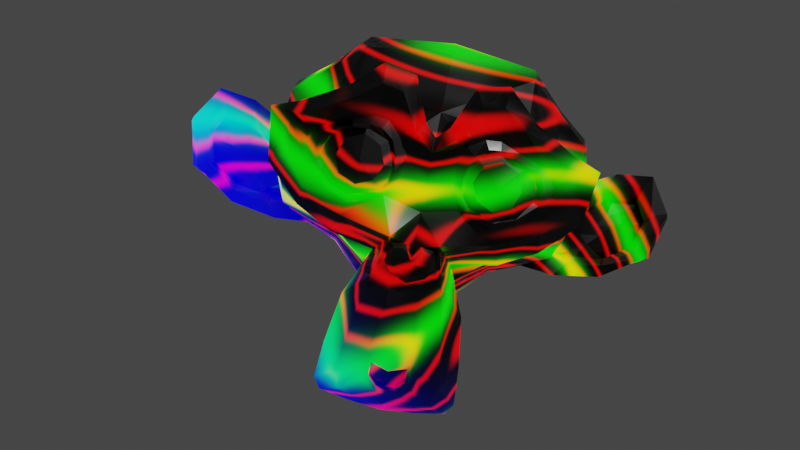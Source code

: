 # Source: shading_nodes.blend  (saved by Blender 2.80.75; exported with 4.5.12 LTS)
import bpy
from mathutils import Matrix  # noqa: F401  (used for matrix-valued properties, if any)

bpy.ops.wm.read_factory_settings(use_empty=True)
scene = bpy.context.scene
scene.name = 'Scene'

# ---- collections
col_collection = bpy.data.collections.new('Collection'); scene.collection.children.link(col_collection)

# ---- materials (node trees are filled in below, after node groups)
mat_material = bpy.data.materials.new('Material')
mat_material.alpha_threshold = 0.0
mat_material.use_transparent_shadow = False
mat_material.line_color = (0.0, 0.0, 0.0, 1.0)

# ---- node groups
ng_nodegroup_001 = bpy.data.node_groups.new('NodeGroup.001', 'ShaderNodeTree')
_s = ng_nodegroup_001.interface.new_socket(name='Color', in_out='OUTPUT', socket_type='NodeSocketColor')
_s.default_value = (0.0, 0.0, 0.0, 0.0)
_s = ng_nodegroup_001.interface.new_socket(name='IOR', in_out='INPUT', socket_type='NodeSocketFloat')
_s.default_value = 1.5
_s.min_value = 0.0
_s.max_value = 1000.0
_N = ng_nodegroup_001.nodes; _L = ng_nodegroup_001.links
n0 = _N.new('NodeGroupOutput'); n0.name = 'Group Output'; n0.location = (125, 294)
n1 = _N.new('NodeGroupInput'); n1.name = 'Group Input'; n1.location = (-678, 268)
n2 = _N.new('ShaderNodeFresnel'); n2.name = 'Fresnel'; n2.location = (-482, 273)
n3 = _N.new('ShaderNodeMath'); n3.name = 'Math'; n3.location = (-270, 299)
n3.operation = 'MULTIPLY'
n3.inputs[1].default_value = 173.6
n4 = _N.new('ShaderNodeTexVoronoi'); n4.name = 'Voronoi Texture'; n4.location = (-75, 314)
n4.distance = 'CHEBYCHEV'
_L.new(n2.outputs[0], n3.inputs[0])
_L.new(n3.outputs[0], n4.inputs[2])
_L.new(n1.outputs[0], n2.inputs[0])
_L.new(n4.outputs[0], n0.inputs[0])
n0.is_active_output = True

# ---- material node trees
mat_material.use_nodes = True; mat_material.node_tree.nodes.clear()
_N = mat_material.node_tree.nodes; _L = mat_material.node_tree.links
n0 = _N.new('NodeFrame'); n0.name = 'Frame'; n0.location = (-293, 75)
n0.width = 794
n1 = _N.new('ShaderNodeOutputMaterial'); n1.name = 'Material Output'; n1.location = (1029, 300)
n2 = _N.new('ShaderNodeBsdfPrincipled'); n2.name = 'Principled BSDF'; n2.location = (739, 300)
n2.distribution = 'GGX'
n2.subsurface_method = 'BURLEY'
n2.inputs[0].default_value = (0.0, 0.0, 0.0, 1.0)
n2.inputs[3].default_value = 1.45
n2.inputs[28].default_value = 1.0
n3 = _N.new('ShaderNodeGroup'); n3.name = 'Group'; n3.location = (560, 80)
n3.node_tree = ng_nodegroup_001
n3.inputs[0].default_value = 1.37
n4 = _N.new('ShaderNodeGamma'); n4.name = 'Gamma'; n4.location = (560, -140)
n4.inputs[1].default_value = 10.0
n5 = _N.new('ShaderNodeTexCoord'); n5.name = 'Texture Coordinate'; n5.location = (30, -30)
n6 = _N.new('ShaderNodeMapping'); n6.name = 'Mapping'; n6.location = (242, -151)
n6.vector_type = 'VECTOR'
n7 = _N.new('ShaderNodeTexMagic'); n7.name = 'Magic Texture'; n7.location = (624, -237)
n7.inputs[1].default_value = 0.2
n7.inputs[2].default_value = 5.5
n8 = _N.new('ShaderNodeScript'); n8.name = 'Script'; n8.location = (380, 280)
n5.parent = n0
n6.parent = n0
n7.parent = n0
_L.new(n2.outputs[0], n1.inputs[0])
_L.new(n5.outputs[4], n6.inputs[0])
_L.new(n6.outputs[0], n7.inputs[0])
_L.new(n3.outputs[0], n2.inputs[2])
_L.new(n4.outputs[0], n2.inputs[27])
_L.new(n7.outputs[0], n4.inputs[0])
n1.is_active_output = True

# ---- world
world_world = bpy.data.worlds.new('World'); scene.world = world_world
world_world.use_nodes = True; world_world.node_tree.nodes.clear()
_N = world_world.node_tree.nodes; _L = world_world.node_tree.links
n0 = _N.new('ShaderNodeOutputWorld'); n0.name = 'World Output'; n0.location = (300, 300)
n1 = _N.new('ShaderNodeBackground'); n1.name = 'Background'; n1.location = (10, 300)
n1.inputs[0].default_value = (0.05088, 0.05088, 0.05088, 1.0)
_L.new(n1.outputs[0], n0.inputs[0])
n0.is_active_output = True
world_world.color = (0.05088, 0.05088, 0.05088)
world_world.use_sun_shadow = False
world_world.sun_shadow_jitter_overblur = 0.0

# ---- cameras
cam_camera = bpy.data.cameras.new('Camera')
cam_camera.clip_end = 100.0
cam_camera.lens = 95.0
cam_camera.ortho_scale = 7.314

# ---- lights
light_light = bpy.data.lights.new('Light', 'POINT')
light_light.transmission_factor = 0.0
light_light.energy = 1000.0
light_light.shadow_soft_size = 0.1
light_light.shadow_maximum_resolution = 0.006
light_light.use_absolute_resolution = True

# ---- meshes
me_suzanne = bpy.data.meshes.new('Suzanne')
me_suzanne.from_pydata([(0.4375, -0.7656, 0.1641), (-0.4375, -0.7656, 0.1641), (0.5, -0.6875, 0.09375), (-0.5, -0.6875, 0.09375), (0.5469, -0.5781, 0.05469), (-0.5469, -0.5781, 0.05469), (0.3516, -0.6172, -0.02344), (-0.3516, -0.6172, -0.02344), (0.3516, -0.7188, 0.03125), (-0.3516, -0.7188, 0.03125), (0.3516, -0.7812, 0.1328), (-0.3516, -0.7812, 0.1328), (0.2734, -0.7969, 0.1641), (-0.2734, -0.7969, 0.1641), (0.2031, -0.7422, 0.09375), (-0.2031, -0.7422, 0.09375), (0.1562, -0.6484, 0.05469), (-0.1562, -0.6484, 0.05469), (0.07812, -0.6562, 0.2422), (-0.07812, -0.6562, 0.2422), (0.1406, -0.7422, 0.2422), (-0.1406, -0.7422, 0.2422), (0.2422, -0.7969, 0.2422), (-0.2422, -0.7969, 0.2422), (0.2734, -0.7969, 0.3281), (-0.2734, -0.7969, 0.3281), (0.2031, -0.7422, 0.3906), (-0.2031, -0.7422, 0.3906), (0.1562, -0.6484, 0.4375), (-0.1562, -0.6484, 0.4375), (0.3516, -0.6172, 0.5156), (-0.3516, -0.6172, 0.5156), (0.3516, -0.7188, 0.4531), (-0.3516, -0.7188, 0.4531), (0.3516, -0.7812, 0.3594), (-0.3516, -0.7812, 0.3594), (0.4375, -0.7656, 0.3281), (-0.4375, -0.7656, 0.3281), (0.5, -0.6875, 0.3906), (-0.5, -0.6875, 0.3906), (0.5469, -0.5781, 0.4375), (-0.5469, -0.5781, 0.4375), (0.625, -0.5625, 0.2422), (-0.625, -0.5625, 0.2422), (0.5625, -0.6719, 0.2422), (-0.5625, -0.6719, 0.2422), (0.4688, -0.7578, 0.2422), (-0.4688, -0.7578, 0.2422), (0.4766, -0.7734, 0.2422), (-0.4766, -0.7734, 0.2422), (0.4453, -0.7812, 0.3359), (-0.4453, -0.7812, 0.3359), (0.3516, -0.8047, 0.375), (-0.3516, -0.8047, 0.375), (0.2656, -0.8203, 0.3359), (-0.2656, -0.8203, 0.3359), (0.2266, -0.8203, 0.2422), (-0.2266, -0.8203, 0.2422), (0.2656, -0.8203, 0.1562), (-0.2656, -0.8203, 0.1562), (0.3516, -0.8281, 0.2422), (-0.3516, -0.8281, 0.2422), (0.3516, -0.8047, 0.1172), (-0.3516, -0.8047, 0.1172), (0.4453, -0.7812, 0.1562), (-0.4453, -0.7812, 0.1562), (0.0, -0.7422, 0.4297), (0.0, -0.8203, 0.3516), (0.0, -0.7344, -0.6797), (0.0, -0.7812, -0.3203), (0.0, -0.7969, -0.1875), (0.0, -0.7188, -0.7734), (0.0, -0.6016, 0.4062), (0.0, -0.5703, 0.5703), (0.0, 0.5469, 0.8984), (0.0, 0.8516, 0.5625), (0.0, 0.8281, 0.07031), (0.0, 0.3516, -0.3828), (0.2031, -0.5625, -0.1875), (-0.2031, -0.5625, -0.1875), (0.3125, -0.5703, -0.4375), (-0.3125, -0.5703, -0.4375), (0.3516, -0.5703, -0.6953), (-0.3516, -0.5703, -0.6953), (0.3672, -0.5312, -0.8906), (-0.3672, -0.5312, -0.8906), (0.3281, -0.5234, -0.9453), (-0.3281, -0.5234, -0.9453), (0.1797, -0.5547, -0.9688), (-0.1797, -0.5547, -0.9688), (0.0, -0.5781, -0.9844), (0.4375, -0.5312, -0.1406), (-0.4375, -0.5312, -0.1406), (0.6328, -0.5391, -0.03906), (-0.6328, -0.5391, -0.03906), (0.8281, -0.4453, 0.1484), (-0.8281, -0.4453, 0.1484), (0.8594, -0.5938, 0.4297), (-0.8594, -0.5938, 0.4297), (0.7109, -0.625, 0.4844), (-0.7109, -0.625, 0.4844), (0.4922, -0.6875, 0.6016), (-0.4922, -0.6875, 0.6016), (0.3203, -0.7344, 0.7578), (-0.3203, -0.7344, 0.7578), (0.1562, -0.7578, 0.7188), (-0.1562, -0.7578, 0.7188), (0.0625, -0.75, 0.4922), (-0.0625, -0.75, 0.4922), (0.1641, -0.7734, 0.4141), (-0.1641, -0.7734, 0.4141), (0.125, -0.7656, 0.3047), (-0.125, -0.7656, 0.3047), (0.2031, -0.7422, 0.09375), (-0.2031, -0.7422, 0.09375), (0.375, -0.7031, 0.01562), (-0.375, -0.7031, 0.01562), (0.4922, -0.6719, 0.0625), (-0.4922, -0.6719, 0.0625), (0.625, -0.6484, 0.1875), (-0.625, -0.6484, 0.1875), (0.6406, -0.6484, 0.2969), (-0.6406, -0.6484, 0.2969), (0.6016, -0.6641, 0.375), (-0.6016, -0.6641, 0.375), (0.4297, -0.7188, 0.4375), (-0.4297, -0.7188, 0.4375), (0.25, -0.7578, 0.4688), (-0.25, -0.7578, 0.4688), (0.0, -0.7344, -0.7656), (0.1094, -0.7344, -0.7188), (-0.1094, -0.7344, -0.7188), (0.1172, -0.7109, -0.8359), (-0.1172, -0.7109, -0.8359), (0.0625, -0.6953, -0.8828), (-0.0625, -0.6953, -0.8828), (0.0, -0.6875, -0.8906), (0.0, -0.75, -0.1953), (0.0, -0.7422, -0.1406), (0.1016, -0.7422, -0.1484), (-0.1016, -0.7422, -0.1484), (0.125, -0.75, -0.2266), (-0.125, -0.75, -0.2266), (0.08594, -0.7422, -0.2891), (-0.08594, -0.7422, -0.2891), (0.3984, -0.6719, -0.04688), (-0.3984, -0.6719, -0.04688), (0.6172, -0.625, 0.05469), (-0.6172, -0.625, 0.05469), (0.7266, -0.6016, 0.2031), (-0.7266, -0.6016, 0.2031), (0.7422, -0.6562, 0.375), (-0.7422, -0.6562, 0.375), (0.6875, -0.7266, 0.4141), (-0.6875, -0.7266, 0.4141), (0.4375, -0.7969, 0.5469), (-0.4375, -0.7969, 0.5469), (0.3125, -0.8359, 0.6406), (-0.3125, -0.8359, 0.6406), (0.2031, -0.8516, 0.6172), (-0.2031, -0.8516, 0.6172), (0.1016, -0.8438, 0.4297), (-0.1016, -0.8438, 0.4297), (0.125, -0.8125, -0.1016), (-0.125, -0.8125, -0.1016), (0.2109, -0.7109, -0.4453), (-0.2109, -0.7109, -0.4453), (0.25, -0.6875, -0.7031), (-0.25, -0.6875, -0.7031), (0.2656, -0.6641, -0.8203), (-0.2656, -0.6641, -0.8203), (0.2344, -0.6328, -0.9141), (-0.2344, -0.6328, -0.9141), (0.1641, -0.6328, -0.9297), (-0.1641, -0.6328, -0.9297), (0.0, -0.6406, -0.9453), (0.0, -0.7266, 0.04688), (0.0, -0.7656, 0.2109), (0.3281, -0.7422, 0.4766), (-0.3281, -0.7422, 0.4766), (0.1641, -0.75, 0.1406), (-0.1641, -0.75, 0.1406), (0.1328, -0.7578, 0.2109), (-0.1328, -0.7578, 0.2109), (0.1172, -0.7344, -0.6875), (-0.1172, -0.7344, -0.6875), (0.07812, -0.75, -0.4453), (-0.07812, -0.75, -0.4453), (0.0, -0.75, -0.4453), (0.0, -0.7422, -0.3281), (0.09375, -0.7812, -0.2734), (-0.09375, -0.7812, -0.2734), (0.1328, -0.7969, -0.2266), (-0.1328, -0.7969, -0.2266), (0.1094, -0.7812, -0.1328), (-0.1094, -0.7812, -0.1328), (0.03906, -0.7812, -0.125), (-0.03906, -0.7812, -0.125), (0.0, -0.8281, -0.2031), (0.04688, -0.8125, -0.1484), (-0.04688, -0.8125, -0.1484), (0.09375, -0.8125, -0.1562), (-0.09375, -0.8125, -0.1562), (0.1094, -0.8281, -0.2266), (-0.1094, -0.8281, -0.2266), (0.07812, -0.8047, -0.25), (-0.07812, -0.8047, -0.25), (0.0, -0.8047, -0.2891), (0.2578, -0.5547, -0.3125), (-0.2578, -0.5547, -0.3125), (0.1641, -0.7109, -0.2422), (-0.1641, -0.7109, -0.2422), (0.1797, -0.7109, -0.3125), (-0.1797, -0.7109, -0.3125), (0.2344, -0.5547, -0.25), (-0.2344, -0.5547, -0.25), (0.0, -0.6875, -0.875), (0.04688, -0.6875, -0.8672), (-0.04688, -0.6875, -0.8672), (0.09375, -0.7109, -0.8203), (-0.09375, -0.7109, -0.8203), (0.09375, -0.7266, -0.7422), (-0.09375, -0.7266, -0.7422), (0.0, -0.6562, -0.7812), (0.09375, -0.6641, -0.75), (-0.09375, -0.6641, -0.75), (0.09375, -0.6406, -0.8125), (-0.09375, -0.6406, -0.8125), (0.04688, -0.6328, -0.8516), (-0.04688, -0.6328, -0.8516), (0.0, -0.6328, -0.8594), (0.1719, -0.7812, 0.2188), (-0.1719, -0.7812, 0.2188), (0.1875, -0.7734, 0.1562), (-0.1875, -0.7734, 0.1562), (0.3359, -0.7578, 0.4297), (-0.3359, -0.7578, 0.4297), (0.2734, -0.7734, 0.4219), (-0.2734, -0.7734, 0.4219), (0.4219, -0.7734, 0.3984), (-0.4219, -0.7734, 0.3984), (0.5625, -0.6953, 0.3516), (-0.5625, -0.6953, 0.3516), (0.5859, -0.6875, 0.2891), (-0.5859, -0.6875, 0.2891), (0.5781, -0.6797, 0.1953), (-0.5781, -0.6797, 0.1953), (0.4766, -0.7188, 0.1016), (-0.4766, -0.7188, 0.1016), (0.375, -0.7422, 0.0625), (-0.375, -0.7422, 0.0625), (0.2266, -0.7812, 0.1094), (-0.2266, -0.7812, 0.1094), (0.1797, -0.7812, 0.2969), (-0.1797, -0.7812, 0.2969), (0.2109, -0.7812, 0.375), (-0.2109, -0.7812, 0.375), (0.2344, -0.7578, 0.3594), (-0.2344, -0.7578, 0.3594), (0.1953, -0.7578, 0.2969), (-0.1953, -0.7578, 0.2969), (0.2422, -0.7578, 0.125), (-0.2422, -0.7578, 0.125), (0.375, -0.7266, 0.08594), (-0.375, -0.7266, 0.08594), (0.4609, -0.7031, 0.1172), (-0.4609, -0.7031, 0.1172), (0.5469, -0.6719, 0.2109), (-0.5469, -0.6719, 0.2109), (0.5547, -0.6719, 0.2812), (-0.5547, -0.6719, 0.2812), (0.5312, -0.6797, 0.3359), (-0.5312, -0.6797, 0.3359), (0.4141, -0.75, 0.3906), (-0.4141, -0.75, 0.3906), (0.2812, -0.7656, 0.3984), (-0.2812, -0.7656, 0.3984), (0.3359, -0.75, 0.4062), (-0.3359, -0.75, 0.4062), (0.2031, -0.75, 0.1719), (-0.2031, -0.75, 0.1719), (0.1953, -0.75, 0.2266), (-0.1953, -0.75, 0.2266), (0.1094, -0.6094, 0.4609), (-0.1094, -0.6094, 0.4609), (0.1953, -0.6172, 0.6641), (-0.1953, -0.6172, 0.6641), (0.3359, -0.5938, 0.6875), (-0.3359, -0.5938, 0.6875), (0.4844, -0.5547, 0.5547), (-0.4844, -0.5547, 0.5547), (0.6797, -0.4922, 0.4531), (-0.6797, -0.4922, 0.4531), (0.7969, -0.4609, 0.4062), (-0.7969, -0.4609, 0.4062), (0.7734, -0.375, 0.1641), (-0.7734, -0.375, 0.1641), (0.6016, -0.4141, 0.0), (-0.6016, -0.4141, 0.0), (0.4375, -0.4688, -0.09375), (-0.4375, -0.4688, -0.09375), (0.0, -0.2891, 0.8984), (0.0, 0.07812, 0.9844), (0.0, 0.6719, -0.1953), (0.0, -0.1875, -0.4609), (0.0, -0.4609, -0.9766), (0.0, -0.3438, -0.8047), (0.0, -0.3203, -0.5703), (0.0, -0.2812, -0.4844), (0.8516, -0.05469, 0.2344), (-0.8516, -0.05469, 0.2344), (0.8594, 0.04688, 0.3203), (-0.8594, 0.04688, 0.3203), (0.7734, 0.4375, 0.2656), (-0.7734, 0.4375, 0.2656), (0.4609, 0.7031, 0.4375), (-0.4609, 0.7031, 0.4375), (0.7344, -0.07031, -0.04688), (-0.7344, -0.07031, -0.04688), (0.5938, 0.1641, -0.125), (-0.5938, 0.1641, -0.125), (0.6406, 0.4297, -0.007812), (-0.6406, 0.4297, -0.007812), (0.3359, 0.6641, 0.05469), (-0.3359, 0.6641, 0.05469), (0.2344, -0.4062, -0.3516), (-0.2344, -0.4062, -0.3516), (0.1797, -0.2578, -0.4141), (-0.1797, -0.2578, -0.4141), (0.2891, -0.3828, -0.7109), (-0.2891, -0.3828, -0.7109), (0.25, -0.3906, -0.5), (-0.25, -0.3906, -0.5), (0.3281, -0.3984, -0.9141), (-0.3281, -0.3984, -0.9141), (0.1406, -0.3672, -0.7578), (-0.1406, -0.3672, -0.7578), (0.125, -0.3594, -0.5391), (-0.125, -0.3594, -0.5391), (0.1641, -0.4375, -0.9453), (-0.1641, -0.4375, -0.9453), (0.2188, -0.4297, -0.2812), (-0.2188, -0.4297, -0.2812), (0.2109, -0.4688, -0.2266), (-0.2109, -0.4688, -0.2266), (0.2031, -0.5, -0.1719), (-0.2031, -0.5, -0.1719), (0.2109, -0.1641, -0.3906), (-0.2109, -0.1641, -0.3906), (0.2969, 0.2656, -0.3125), (-0.2969, 0.2656, -0.3125), (0.3438, 0.5391, -0.1484), (-0.3438, 0.5391, -0.1484), (0.4531, 0.3828, 0.8672), (-0.4531, 0.3828, 0.8672), (0.4531, 0.07031, 0.9297), (-0.4531, 0.07031, 0.9297), (0.4531, -0.2344, 0.8516), (-0.4531, -0.2344, 0.8516), (0.4609, -0.4297, 0.5234), (-0.4609, -0.4297, 0.5234), (0.7266, -0.3359, 0.4062), (-0.7266, -0.3359, 0.4062), (0.6328, -0.2812, 0.4531), (-0.6328, -0.2812, 0.4531), (0.6406, -0.05469, 0.7031), (-0.6406, -0.05469, 0.7031), (0.7969, -0.125, 0.5625), (-0.7969, -0.125, 0.5625), (0.7969, 0.1172, 0.6172), (-0.7969, 0.1172, 0.6172), (0.6406, 0.1953, 0.75), (-0.6406, 0.1953, 0.75), (0.6406, 0.4453, 0.6797), (-0.6406, 0.4453, 0.6797), (0.7969, 0.3594, 0.5391), (-0.7969, 0.3594, 0.5391), (0.6172, 0.5859, 0.3281), (-0.6172, 0.5859, 0.3281), (0.4844, 0.5469, 0.02344), (-0.4844, 0.5469, 0.02344), (0.8203, 0.2031, 0.3281), (-0.8203, 0.2031, 0.3281), (0.4062, -0.1484, -0.1719), (-0.4062, -0.1484, -0.1719), (0.4297, 0.2109, -0.1953), (-0.4297, 0.2109, -0.1953), (0.8906, 0.2344, 0.4062), (-0.8906, 0.2344, 0.4062), (0.7734, 0.125, -0.1406), (-0.7734, 0.125, -0.1406), (1.039, 0.3281, -0.1016), (-1.039, 0.3281, -0.1016), (1.281, 0.4297, 0.05469), (-1.281, 0.4297, 0.05469), (1.352, 0.4219, 0.3203), (-1.352, 0.4219, 0.3203), (1.234, 0.4219, 0.5078), (-1.234, 0.4219, 0.5078), (1.023, 0.3125, 0.4766), (-1.023, 0.3125, 0.4766), (1.016, 0.2891, 0.4141), (-1.016, 0.2891, 0.4141), (1.188, 0.3906, 0.4375), (-1.188, 0.3906, 0.4375), (1.266, 0.4062, 0.2891), (-1.266, 0.4062, 0.2891), (1.211, 0.4062, 0.07812), (-1.211, 0.4062, 0.07812), (1.031, 0.3047, -0.03906), (-1.031, 0.3047, -0.03906), (0.8281, 0.1328, -0.07031), (-0.8281, 0.1328, -0.07031), (0.9219, 0.2188, 0.3594), (-0.9219, 0.2188, 0.3594), (0.9453, 0.2891, 0.3047), (-0.9453, 0.2891, 0.3047), (0.8828, 0.2109, -0.02344), (-0.8828, 0.2109, -0.02344), (1.039, 0.3672, 0.0), (-1.039, 0.3672, 0.0), (1.188, 0.4453, 0.09375), (-1.188, 0.4453, 0.09375), (1.234, 0.4453, 0.25), (-1.234, 0.4453, 0.25), (1.172, 0.4375, 0.3594), (-1.172, 0.4375, 0.3594), (1.023, 0.3594, 0.3438), (-1.023, 0.3594, 0.3438), (0.8438, 0.2109, 0.2891), (-0.8438, 0.2109, 0.2891), (0.8359, 0.2734, 0.1719), (-0.8359, 0.2734, 0.1719), (0.7578, 0.2734, 0.09375), (-0.7578, 0.2734, 0.09375), (0.8203, 0.2734, 0.08594), (-0.8203, 0.2734, 0.08594), (0.8438, 0.2734, 0.01562), (-0.8438, 0.2734, 0.01562), (0.8125, 0.2734, -0.01562), (-0.8125, 0.2734, -0.01562), (0.7266, 0.07031, 0.0), (-0.7266, 0.07031, 0.0), (0.7188, 0.1719, -0.02344), (-0.7188, 0.1719, -0.02344), (0.7188, 0.1875, 0.03906), (-0.7188, 0.1875, 0.03906), (0.7969, 0.2109, 0.2031), (-0.7969, 0.2109, 0.2031), (0.8906, 0.2656, 0.2422), (-0.8906, 0.2656, 0.2422), (0.8906, 0.3203, 0.2344), (-0.8906, 0.3203, 0.2344), (0.8125, 0.3203, -0.01562), (-0.8125, 0.3203, -0.01562), (0.8516, 0.3203, 0.01562), (-0.8516, 0.3203, 0.01562), (0.8281, 0.3203, 0.07812), (-0.8281, 0.3203, 0.07812), (0.7656, 0.3203, 0.09375), (-0.7656, 0.3203, 0.09375), (0.8438, 0.3203, 0.1719), (-0.8438, 0.3203, 0.1719), (1.039, 0.4141, 0.3281), (-1.039, 0.4141, 0.3281), (1.188, 0.4844, 0.3438), (-1.188, 0.4844, 0.3438), (1.258, 0.4922, 0.2422), (-1.258, 0.4922, 0.2422), (1.211, 0.4844, 0.08594), (-1.211, 0.4844, 0.08594), (1.047, 0.4219, 0.0), (-1.047, 0.4219, 0.0), (0.8828, 0.2656, -0.01562), (-0.8828, 0.2656, -0.01562), (0.9531, 0.3438, 0.2891), (-0.9531, 0.3438, 0.2891), (0.8906, 0.3281, 0.1094), (-0.8906, 0.3281, 0.1094), (0.9375, 0.3359, 0.0625), (-0.9375, 0.3359, 0.0625), (1.0, 0.3672, 0.125), (-1.0, 0.3672, 0.125), (0.9609, 0.3516, 0.1719), (-0.9609, 0.3516, 0.1719), (1.016, 0.375, 0.2344), (-1.016, 0.375, 0.2344), (1.055, 0.3828, 0.1875), (-1.055, 0.3828, 0.1875), (1.109, 0.3906, 0.2109), (-1.109, 0.3906, 0.2109), (1.086, 0.3906, 0.2734), (-1.086, 0.3906, 0.2734), (1.023, 0.4844, 0.4375), (-1.023, 0.4844, 0.4375), (1.25, 0.5469, 0.4688), (-1.25, 0.5469, 0.4688), (1.367, 0.5, 0.2969), (-1.367, 0.5, 0.2969), (1.312, 0.5312, 0.05469), (-1.312, 0.5312, 0.05469), (1.039, 0.4922, -0.08594), (-1.039, 0.4922, -0.08594), (0.7891, 0.3281, -0.125), (-0.7891, 0.3281, -0.125), (0.8594, 0.3828, 0.3828), (-0.8594, 0.3828, 0.3828)], [], [(46, 0, 2, 44), (3, 1, 47, 45), (44, 2, 4, 42), (5, 3, 45, 43), (2, 8, 6, 4), (7, 9, 3, 5), (0, 10, 8, 2), (9, 11, 1, 3), (10, 12, 14, 8), (15, 13, 11, 9), (8, 14, 16, 6), (17, 15, 9, 7), (14, 20, 18, 16), (19, 21, 15, 17), (12, 22, 20, 14), (21, 23, 13, 15), (22, 24, 26, 20), (27, 25, 23, 21), (20, 26, 28, 18), (29, 27, 21, 19), (26, 32, 30, 28), (31, 33, 27, 29), (24, 34, 32, 26), (33, 35, 25, 27), (34, 36, 38, 32), (39, 37, 35, 33), (32, 38, 40, 30), (41, 39, 33, 31), (38, 44, 42, 40), (43, 45, 39, 41), (36, 46, 44, 38), (45, 47, 37, 39), (46, 36, 50, 48), (51, 37, 47, 49), (36, 34, 52, 50), (53, 35, 37, 51), (34, 24, 54, 52), (55, 25, 35, 53), (24, 22, 56, 54), (57, 23, 25, 55), (22, 12, 58, 56), (59, 13, 23, 57), (12, 10, 62, 58), (63, 11, 13, 59), (10, 0, 64, 62), (65, 1, 11, 63), (0, 46, 48, 64), (49, 47, 1, 65), (60, 64, 48), (49, 65, 61), (62, 64, 60), (61, 65, 63), (60, 58, 62), (63, 59, 61), (60, 56, 58), (59, 57, 61), (60, 54, 56), (57, 55, 61), (60, 52, 54), (55, 53, 61), (60, 50, 52), (53, 51, 61), (60, 48, 50), (51, 49, 61), (88, 173, 175, 90), (175, 174, 89, 90), (86, 171, 173, 88), (174, 172, 87, 89), (84, 169, 171, 86), (172, 170, 85, 87), (82, 167, 169, 84), (170, 168, 83, 85), (80, 165, 167, 82), (168, 166, 81, 83), (78, 91, 145, 163), (146, 92, 79, 164), (91, 93, 147, 145), (148, 94, 92, 146), (93, 95, 149, 147), (150, 96, 94, 148), (95, 97, 151, 149), (152, 98, 96, 150), (97, 99, 153, 151), (154, 100, 98, 152), (99, 101, 155, 153), (156, 102, 100, 154), (101, 103, 157, 155), (158, 104, 102, 156), (103, 105, 159, 157), (160, 106, 104, 158), (105, 107, 161, 159), (162, 108, 106, 160), (107, 66, 67, 161), (67, 66, 108, 162), (109, 127, 159, 161), (160, 128, 110, 162), (127, 178, 157, 159), (158, 179, 128, 160), (125, 155, 157, 178), (158, 156, 126, 179), (123, 153, 155, 125), (156, 154, 124, 126), (121, 151, 153, 123), (154, 152, 122, 124), (119, 149, 151, 121), (152, 150, 120, 122), (117, 147, 149, 119), (150, 148, 118, 120), (115, 145, 147, 117), (148, 146, 116, 118), (113, 163, 145, 115), (146, 164, 114, 116), (113, 180, 176, 163), (176, 181, 114, 164), (109, 161, 67, 111), (67, 162, 110, 112), (111, 67, 177, 182), (177, 67, 112, 183), (176, 180, 182, 177), (183, 181, 176, 177), (134, 136, 175, 173), (175, 136, 135, 174), (132, 134, 173, 171), (174, 135, 133, 172), (130, 132, 171, 169), (172, 133, 131, 170), (165, 186, 184, 167), (185, 187, 166, 168), (130, 169, 167, 184), (168, 170, 131, 185), (143, 189, 188, 186), (188, 189, 144, 187), (184, 186, 188, 68), (188, 187, 185, 68), (129, 130, 184, 68), (185, 131, 129, 68), (141, 192, 190, 143), (191, 193, 142, 144), (139, 194, 192, 141), (193, 195, 140, 142), (138, 196, 194, 139), (195, 197, 138, 140), (137, 70, 196, 138), (197, 70, 137, 138), (189, 143, 190, 69), (191, 144, 189, 69), (69, 190, 205, 207), (206, 191, 69, 207), (70, 198, 199, 196), (200, 198, 70, 197), (196, 199, 201, 194), (202, 200, 197, 195), (194, 201, 203, 192), (204, 202, 195, 193), (192, 203, 205, 190), (206, 204, 193, 191), (198, 203, 201, 199), (202, 204, 198, 200), (198, 207, 205, 203), (206, 207, 198, 204), (138, 139, 163, 176), (164, 140, 138, 176), (139, 141, 210, 163), (211, 142, 140, 164), (141, 143, 212, 210), (213, 144, 142, 211), (143, 186, 165, 212), (166, 187, 144, 213), (80, 208, 212, 165), (213, 209, 81, 166), (208, 214, 210, 212), (211, 215, 209, 213), (78, 163, 210, 214), (211, 164, 79, 215), (130, 129, 71, 221), (71, 129, 131, 222), (132, 130, 221, 219), (222, 131, 133, 220), (134, 132, 219, 217), (220, 133, 135, 218), (136, 134, 217, 216), (218, 135, 136, 216), (216, 217, 228, 230), (229, 218, 216, 230), (217, 219, 226, 228), (227, 220, 218, 229), (219, 221, 224, 226), (225, 222, 220, 227), (221, 71, 223, 224), (223, 71, 222, 225), (223, 230, 228, 224), (229, 230, 223, 225), (224, 228, 226), (227, 229, 225), (182, 180, 233, 231), (234, 181, 183, 232), (111, 182, 231, 253), (232, 183, 112, 254), (109, 111, 253, 255), (254, 112, 110, 256), (180, 113, 251, 233), (252, 114, 181, 234), (113, 115, 249, 251), (250, 116, 114, 252), (115, 117, 247, 249), (248, 118, 116, 250), (117, 119, 245, 247), (246, 120, 118, 248), (119, 121, 243, 245), (244, 122, 120, 246), (121, 123, 241, 243), (242, 124, 122, 244), (123, 125, 239, 241), (240, 126, 124, 242), (125, 178, 235, 239), (236, 179, 126, 240), (178, 127, 237, 235), (238, 128, 179, 236), (127, 109, 255, 237), (256, 110, 128, 238), (237, 255, 257, 275), (258, 256, 238, 276), (235, 237, 275, 277), (276, 238, 236, 278), (239, 235, 277, 273), (278, 236, 240, 274), (241, 239, 273, 271), (274, 240, 242, 272), (243, 241, 271, 269), (272, 242, 244, 270), (245, 243, 269, 267), (270, 244, 246, 268), (247, 245, 267, 265), (268, 246, 248, 266), (249, 247, 265, 263), (266, 248, 250, 264), (251, 249, 263, 261), (264, 250, 252, 262), (233, 251, 261, 279), (262, 252, 234, 280), (255, 253, 259, 257), (260, 254, 256, 258), (253, 231, 281, 259), (282, 232, 254, 260), (231, 233, 279, 281), (280, 234, 232, 282), (66, 107, 283, 72), (284, 108, 66, 72), (107, 105, 285, 283), (286, 106, 108, 284), (105, 103, 287, 285), (288, 104, 106, 286), (103, 101, 289, 287), (290, 102, 104, 288), (101, 99, 291, 289), (292, 100, 102, 290), (99, 97, 293, 291), (294, 98, 100, 292), (97, 95, 295, 293), (296, 96, 98, 294), (95, 93, 297, 295), (298, 94, 96, 296), (93, 91, 299, 297), (300, 92, 94, 298), (307, 308, 327, 337), (328, 308, 307, 338), (306, 307, 337, 335), (338, 307, 306, 336), (305, 306, 335, 339), (336, 306, 305, 340), (88, 90, 305, 339), (305, 90, 89, 340), (86, 88, 339, 333), (340, 89, 87, 334), (84, 86, 333, 329), (334, 87, 85, 330), (82, 84, 329, 331), (330, 85, 83, 332), (329, 335, 337, 331), (338, 336, 330, 332), (329, 333, 339, 335), (340, 334, 330, 336), (325, 331, 337, 327), (338, 332, 326, 328), (80, 82, 331, 325), (332, 83, 81, 326), (208, 341, 343, 214), (344, 342, 209, 215), (80, 325, 341, 208), (342, 326, 81, 209), (78, 214, 343, 345), (344, 215, 79, 346), (78, 345, 299, 91), (300, 346, 79, 92), (76, 323, 351, 303), (352, 324, 76, 303), (303, 351, 349, 77), (350, 352, 303, 77), (77, 349, 347, 304), (348, 350, 77, 304), (304, 347, 327, 308), (328, 348, 304, 308), (325, 327, 347, 341), (348, 328, 326, 342), (295, 297, 317, 309), (318, 298, 296, 310), (75, 315, 323, 76), (324, 316, 75, 76), (301, 357, 355, 302), (356, 358, 301, 302), (302, 355, 353, 74), (354, 356, 302, 74), (74, 353, 315, 75), (316, 354, 74, 75), (291, 293, 361, 363), (362, 294, 292, 364), (363, 361, 367, 365), (368, 362, 364, 366), (365, 367, 369, 371), (370, 368, 366, 372), (371, 369, 375, 373), (376, 370, 372, 374), (313, 377, 373, 375), (374, 378, 314, 376), (315, 353, 373, 377), (374, 354, 316, 378), (353, 355, 371, 373), (372, 356, 354, 374), (355, 357, 365, 371), (366, 358, 356, 372), (357, 359, 363, 365), (364, 360, 358, 366), (289, 291, 363, 359), (364, 292, 290, 360), (73, 359, 357, 301), (358, 360, 73, 301), (283, 285, 287, 289), (288, 286, 284, 290), (283, 289, 359, 73), (360, 290, 284, 73), (72, 283, 73), (73, 284, 72), (293, 295, 309, 361), (310, 296, 294, 362), (309, 311, 367, 361), (368, 312, 310, 362), (311, 381, 369, 367), (370, 382, 312, 368), (313, 375, 369, 381), (370, 376, 314, 382), (347, 349, 385, 383), (386, 350, 348, 384), (317, 383, 385, 319), (386, 384, 318, 320), (297, 299, 383, 317), (384, 300, 298, 318), (299, 343, 341, 383), (342, 344, 300, 384), (341, 347, 383), (384, 348, 342), (299, 345, 343), (344, 346, 300), (313, 321, 379, 377), (380, 322, 314, 378), (315, 377, 379, 323), (380, 378, 316, 324), (319, 385, 379, 321), (380, 386, 320, 322), (349, 351, 379, 385), (380, 352, 350, 386), (323, 379, 351), (352, 380, 324), (399, 387, 413, 401), (414, 388, 400, 402), (399, 401, 403, 397), (404, 402, 400, 398), (397, 403, 405, 395), (406, 404, 398, 396), (395, 405, 407, 393), (408, 406, 396, 394), (393, 407, 409, 391), (410, 408, 394, 392), (391, 409, 411, 389), (412, 410, 392, 390), (409, 419, 417, 411), (418, 420, 410, 412), (407, 421, 419, 409), (420, 422, 408, 410), (405, 423, 421, 407), (422, 424, 406, 408), (403, 425, 423, 405), (424, 426, 404, 406), (401, 427, 425, 403), (426, 428, 402, 404), (401, 413, 415, 427), (416, 414, 402, 428), (317, 319, 443, 441), (444, 320, 318, 442), (319, 389, 411, 443), (412, 390, 320, 444), (309, 317, 441, 311), (442, 318, 310, 312), (381, 429, 413, 387), (414, 430, 382, 388), (411, 417, 439, 443), (440, 418, 412, 444), (437, 445, 443, 439), (444, 446, 438, 440), (433, 445, 437, 435), (438, 446, 434, 436), (431, 447, 445, 433), (446, 448, 432, 434), (429, 447, 431, 449), (432, 448, 430, 450), (413, 429, 449, 415), (450, 430, 414, 416), (311, 447, 429, 381), (430, 448, 312, 382), (311, 441, 445, 447), (446, 442, 312, 448), (441, 443, 445), (446, 444, 442), (415, 449, 451, 475), (452, 450, 416, 476), (449, 431, 461, 451), (462, 432, 450, 452), (431, 433, 459, 461), (460, 434, 432, 462), (433, 435, 457, 459), (458, 436, 434, 460), (435, 437, 455, 457), (456, 438, 436, 458), (437, 439, 453, 455), (454, 440, 438, 456), (439, 417, 473, 453), (474, 418, 440, 454), (427, 415, 475, 463), (476, 416, 428, 464), (425, 427, 463, 465), (464, 428, 426, 466), (423, 425, 465, 467), (466, 426, 424, 468), (421, 423, 467, 469), (468, 424, 422, 470), (419, 421, 469, 471), (470, 422, 420, 472), (417, 419, 471, 473), (472, 420, 418, 474), (457, 455, 479, 477), (480, 456, 458, 478), (477, 479, 481, 483), (482, 480, 478, 484), (483, 481, 487, 485), (488, 482, 484, 486), (485, 487, 489, 491), (490, 488, 486, 492), (463, 475, 485, 491), (486, 476, 464, 492), (451, 483, 485, 475), (486, 484, 452, 476), (451, 461, 477, 483), (478, 462, 452, 484), (457, 477, 461, 459), (462, 478, 458, 460), (453, 473, 479, 455), (480, 474, 454, 456), (471, 481, 479, 473), (480, 482, 472, 474), (469, 487, 481, 471), (482, 488, 470, 472), (467, 489, 487, 469), (488, 490, 468, 470), (465, 491, 489, 467), (490, 492, 466, 468), (463, 491, 465), (466, 492, 464), (391, 389, 503, 501), (504, 390, 392, 502), (393, 391, 501, 499), (502, 392, 394, 500), (395, 393, 499, 497), (500, 394, 396, 498), (397, 395, 497, 495), (498, 396, 398, 496), (399, 397, 495, 493), (496, 398, 400, 494), (387, 399, 493, 505), (494, 400, 388, 506), (493, 501, 503, 505), (504, 502, 494, 506), (493, 495, 499, 501), (500, 496, 494, 502), (495, 497, 499), (500, 498, 496), (313, 381, 387, 505), (388, 382, 314, 506), (313, 505, 503, 321), (504, 506, 314, 322), (319, 321, 503, 389), (504, 322, 320, 390)])
_uv = me_suzanne.uv_layers.new(name='UVMap')
_uv.uv.foreach_set('vector', [0.891, 0.5901, 0.8706, 0.5896, 0.8601, 0.5601, 0.9046, 0.5594, 0.8562, 0.8505, 0.8681, 0.8215, 0.8884, 0.822, 0.9006, 0.8532, 0.9046, 0.5594, 0.8601, 0.5601, 0.853, 0.5216, 0.9202, 0.5245, 0.8475, 0.8887, 0.8562, 0.8505, 0.9006, 0.8532, 0.9147, 0.8887, 0.8601, 0.5601, 0.8289, 0.5908, 0.7985, 0.5695, 0.853, 0.5216, 0.7951, 0.8384, 0.8264, 0.8185, 0.8562, 0.8505, 0.8475, 0.8887, 0.8706, 0.5896, 0.8544, 0.6048, 0.8289, 0.5908, 0.8601, 0.5601, 0.8264, 0.8185, 0.8525, 0.8057, 0.8681, 0.8215, 0.8562, 0.8505, 0.8544, 0.6048, 0.8541, 0.6255, 0.8282, 0.6334, 0.8289, 0.5908, 0.8276, 0.776, 0.8532, 0.785, 0.8525, 0.8057, 0.8264, 0.8185, 0.8289, 0.5908, 0.8282, 0.6334, 0.791, 0.6454, 0.7985, 0.5695, 0.791, 0.7622, 0.8276, 0.776, 0.8264, 0.8185, 0.7951, 0.8384, 0.8282, 0.6334, 0.8552, 0.6685, 0.8424, 0.7025, 0.791, 0.6454, 0.8448, 0.7075, 0.8561, 0.742, 0.8276, 0.776, 0.791, 0.7622, 0.8541, 0.6255, 0.8675, 0.6423, 0.8552, 0.6685, 0.8282, 0.6334, 0.8561, 0.742, 0.8673, 0.7688, 0.8532, 0.785, 0.8276, 0.776, 0.8675, 0.6423, 0.8905, 0.6419, 0.9004, 0.667, 0.8552, 0.6685, 0.9012, 0.7456, 0.8902, 0.7702, 0.8673, 0.7688, 0.8561, 0.742, 0.8552, 0.6685, 0.9004, 0.667, 0.9189, 0.6997, 0.8424, 0.7025, 0.9212, 0.7137, 0.9012, 0.7456, 0.8561, 0.742, 0.8448, 0.7075, 0.9004, 0.667, 0.9319, 0.6368, 0.9684, 0.6453, 0.9189, 0.6997, 0.9682, 0.7702, 0.9314, 0.7771, 0.9012, 0.7456, 0.9212, 0.7137, 0.8905, 0.6419, 0.9059, 0.6279, 0.9319, 0.6368, 0.9004, 0.667, 0.9314, 0.7771, 0.905, 0.7849, 0.8902, 0.7702, 0.9012, 0.7456, 0.9059, 0.6279, 0.9062, 0.6057, 0.9337, 0.593, 0.9319, 0.6368, 0.9312, 0.8209, 0.9044, 0.807, 0.905, 0.7849, 0.9314, 0.7771, 0.9319, 0.6368, 0.9337, 0.593, 0.9684, 0.5738, 0.9684, 0.6453, 0.965, 0.8417, 0.9312, 0.8209, 0.9314, 0.7771, 0.9682, 0.7702, 0.9337, 0.593, 0.9046, 0.5594, 0.9202, 0.5245, 0.9684, 0.5738, 0.9147, 0.8887, 0.9006, 0.8532, 0.9312, 0.8209, 0.965, 0.8417, 0.9062, 0.6057, 0.891, 0.5901, 0.9046, 0.5594, 0.9337, 0.593, 0.9006, 0.8532, 0.8884, 0.822, 0.9044, 0.807, 0.9312, 0.8209, 0.891, 0.5901, 0.9062, 0.6057, 0.9024, 0.6079, 0.8896, 0.5933, 0.9006, 0.8047, 0.9044, 0.807, 0.8884, 0.822, 0.8872, 0.8187, 0.9062, 0.6057, 0.9059, 0.6279, 0.8998, 0.6263, 0.9024, 0.6079, 0.8988, 0.7862, 0.905, 0.7849, 0.9044, 0.807, 0.9006, 0.8047, 0.9059, 0.6279, 0.8905, 0.6419, 0.8878, 0.6365, 0.8998, 0.6263, 0.8874, 0.7754, 0.8902, 0.7702, 0.905, 0.7849, 0.8988, 0.7862, 0.8905, 0.6419, 0.8675, 0.6423, 0.8709, 0.6352, 0.8878, 0.6365, 0.8704, 0.776, 0.8673, 0.7688, 0.8902, 0.7702, 0.8874, 0.7754, 0.8675, 0.6423, 0.8541, 0.6255, 0.8599, 0.6239, 0.8709, 0.6352, 0.8589, 0.7868, 0.8532, 0.785, 0.8673, 0.7688, 0.8704, 0.776, 0.8541, 0.6255, 0.8544, 0.6048, 0.8597, 0.6082, 0.8599, 0.6239, 0.8579, 0.8025, 0.8525, 0.8057, 0.8532, 0.785, 0.8589, 0.7868, 0.8544, 0.6048, 0.8706, 0.5896, 0.8717, 0.594, 0.8597, 0.6082, 0.8693, 0.8172, 0.8681, 0.8215, 0.8525, 0.8057, 0.8579, 0.8025, 0.8706, 0.5896, 0.891, 0.5901, 0.8896, 0.5933, 0.8717, 0.594, 0.8872, 0.8187, 0.8884, 0.822, 0.8681, 0.8215, 0.8693, 0.8172, 0.8794, 0.6165, 0.8717, 0.594, 0.8896, 0.5933, 0.8872, 0.8187, 0.8693, 0.8172, 0.878, 0.7951, 0.8597, 0.6082, 0.8717, 0.594, 0.8794, 0.6165, 0.878, 0.7951, 0.8693, 0.8172, 0.8579, 0.8025, 0.8794, 0.6165, 0.8599, 0.6239, 0.8597, 0.6082, 0.8579, 0.8025, 0.8589, 0.7868, 0.878, 0.7951, 0.8794, 0.6165, 0.8709, 0.6352, 0.8599, 0.6239, 0.8589, 0.7868, 0.8704, 0.776, 0.878, 0.7951, 0.8794, 0.6165, 0.8878, 0.6365, 0.8709, 0.6352, 0.8704, 0.776, 0.8874, 0.7754, 0.878, 0.7951, 0.8794, 0.6165, 0.8998, 0.6263, 0.8878, 0.6365, 0.8874, 0.7754, 0.8988, 0.7862, 0.878, 0.7951, 0.8794, 0.6165, 0.9024, 0.6079, 0.8998, 0.6263, 0.8988, 0.7862, 0.9006, 0.8047, 0.878, 0.7951, 0.8794, 0.6165, 0.8896, 0.5933, 0.9024, 0.6079, 0.9006, 0.8047, 0.8872, 0.8187, 0.878, 0.7951, 0.5403, 0.05381, 0.5364, 0.06207, 0.5189, 0.05968, 0.5189, 0.05029, 0.5189, 0.05968, 0.5015, 0.06204, 0.4976, 0.05377, 0.5189, 0.05029, 0.5519, 0.05834, 0.5428, 0.06409, 0.5364, 0.06207, 0.5403, 0.05381, 0.5015, 0.06204, 0.4951, 0.06405, 0.486, 0.05827, 0.4976, 0.05377, 0.5551, 0.0619, 0.5463, 0.07267, 0.5428, 0.06409, 0.5519, 0.05834, 0.4951, 0.06405, 0.4916, 0.07262, 0.4828, 0.06183, 0.486, 0.05827, 0.5638, 0.07659, 0.5483, 0.08489, 0.5463, 0.07267, 0.5551, 0.0619, 0.4916, 0.07262, 0.4895, 0.08486, 0.474, 0.07651, 0.4828, 0.06183, 0.5831, 0.1085, 0.5556, 0.1217, 0.5483, 0.08489, 0.5638, 0.07659, 0.4895, 0.08486, 0.4822, 0.1218, 0.4545, 0.1085, 0.474, 0.07651, 0.6055, 0.1651, 0.6474, 0.2005, 0.6215, 0.2278, 0.5531, 0.2096, 0.4165, 0.2295, 0.3897, 0.2019, 0.432, 0.1656, 0.4853, 0.2101, 0.6474, 0.2005, 0.6764, 0.2332, 0.6648, 0.2532, 0.6215, 0.2278, 0.3727, 0.2564, 0.3603, 0.2359, 0.3897, 0.2019, 0.4165, 0.2295, 0.6764, 0.2332, 0.7153, 0.2654, 0.6839, 0.28, 0.6648, 0.2532, 0.3537, 0.2846, 0.3205, 0.2703, 0.3603, 0.2359, 0.3727, 0.2564, 0.7153, 0.2654, 0.7073, 0.3101, 0.6875, 0.3115, 0.6839, 0.28, 0.3512, 0.3174, 0.3307, 0.3169, 0.3205, 0.2703, 0.3537, 0.2846, 0.7073, 0.3101, 0.6974, 0.3327, 0.6768, 0.3239, 0.6875, 0.3115, 0.3627, 0.3297, 0.342, 0.3397, 0.3307, 0.3169, 0.3512, 0.3174, 0.6974, 0.3327, 0.6628, 0.3725, 0.6391, 0.3573, 0.6768, 0.3239, 0.4028, 0.3621, 0.3793, 0.3787, 0.342, 0.3397, 0.3627, 0.3297, 0.6628, 0.3725, 0.6268, 0.3958, 0.6183, 0.3752, 0.6391, 0.3573, 0.4246, 0.3793, 0.4169, 0.4006, 0.3793, 0.3787, 0.4028, 0.3621, 0.6268, 0.3958, 0.6048, 0.3978, 0.6008, 0.3779, 0.6183, 0.3752, 0.4424, 0.3812, 0.4393, 0.4015, 0.4169, 0.4006, 0.4246, 0.3793, 0.6048, 0.3978, 0.5531, 0.3905, 0.5597, 0.357, 0.6008, 0.3779, 0.4829, 0.3585, 0.4909, 0.3919, 0.4393, 0.4015, 0.4424, 0.3812, 0.5531, 0.3905, 0.5219, 0.386, 0.5211, 0.3439, 0.5597, 0.357, 0.5211, 0.3439, 0.5219, 0.386, 0.4909, 0.3919, 0.4829, 0.3585, 0.5773, 0.3402, 0.5998, 0.3448, 0.6008, 0.3779, 0.5597, 0.357, 0.4424, 0.3812, 0.442, 0.3478, 0.4646, 0.3422, 0.4829, 0.3585, 0.5998, 0.3448, 0.6155, 0.342, 0.6183, 0.3752, 0.6008, 0.3779, 0.4246, 0.3793, 0.426, 0.3456, 0.442, 0.3478, 0.4424, 0.3812, 0.6345, 0.3323, 0.6391, 0.3573, 0.6183, 0.3752, 0.6155, 0.342, 0.4246, 0.3793, 0.4028, 0.3621, 0.4064, 0.3365, 0.426, 0.3456, 0.6624, 0.3128, 0.6768, 0.3239, 0.6391, 0.3573, 0.6345, 0.3323, 0.4028, 0.3621, 0.3627, 0.3297, 0.3771, 0.3177, 0.4064, 0.3365, 0.6684, 0.298, 0.6875, 0.3115, 0.6768, 0.3239, 0.6624, 0.3128, 0.3627, 0.3297, 0.3512, 0.3174, 0.3703, 0.3026, 0.3771, 0.3177, 0.6641, 0.2779, 0.6839, 0.28, 0.6875, 0.3115, 0.6684, 0.298, 0.3512, 0.3174, 0.3537, 0.2846, 0.3741, 0.2818, 0.3703, 0.3026, 0.6392, 0.253, 0.6648, 0.2532, 0.6839, 0.28, 0.6641, 0.2779, 0.3537, 0.2846, 0.3727, 0.2564, 0.3989, 0.2556, 0.3741, 0.2818, 0.614, 0.2427, 0.6215, 0.2278, 0.6648, 0.2532, 0.6392, 0.253, 0.3727, 0.2564, 0.4165, 0.2295, 0.4245, 0.2445, 0.3989, 0.2556, 0.5729, 0.2586, 0.5531, 0.2096, 0.6215, 0.2278, 0.614, 0.2427, 0.4165, 0.2295, 0.4853, 0.2101, 0.4664, 0.2597, 0.4245, 0.2445, 0.5729, 0.2586, 0.5639, 0.272, 0.5198, 0.2489, 0.5531, 0.2096, 0.5198, 0.2489, 0.4759, 0.2731, 0.4664, 0.2597, 0.4853, 0.2101, 0.5773, 0.3402, 0.5597, 0.357, 0.5211, 0.3439, 0.5585, 0.3166, 0.5211, 0.3439, 0.4829, 0.3585, 0.4646, 0.3422, 0.4826, 0.3178, 0.5585, 0.3166, 0.5211, 0.3439, 0.5203, 0.2948, 0.5569, 0.2912, 0.5203, 0.2948, 0.5211, 0.3439, 0.4826, 0.3178, 0.4834, 0.2922, 0.5198, 0.2489, 0.5639, 0.272, 0.5569, 0.2912, 0.5203, 0.2948, 0.4834, 0.2922, 0.4759, 0.2731, 0.5198, 0.2489, 0.5203, 0.2948, 0.5255, 0.06897, 0.5189, 0.0679, 0.5189, 0.05968, 0.5364, 0.06207, 0.5189, 0.05968, 0.5189, 0.0679, 0.5124, 0.06896, 0.5015, 0.06204, 0.5312, 0.07383, 0.5255, 0.06897, 0.5364, 0.06207, 0.5428, 0.06409, 0.5015, 0.06204, 0.5124, 0.06896, 0.5066, 0.07381, 0.4951, 0.06405, 0.531, 0.08743, 0.5312, 0.07383, 0.5428, 0.06409, 0.5463, 0.07267, 0.4951, 0.06405, 0.5066, 0.07381, 0.5068, 0.08742, 0.4916, 0.07262, 0.5556, 0.1217, 0.532, 0.1277, 0.5327, 0.09092, 0.5483, 0.08489, 0.5052, 0.09091, 0.5058, 0.1277, 0.4822, 0.1218, 0.4895, 0.08486, 0.531, 0.08743, 0.5463, 0.07267, 0.5483, 0.08489, 0.5327, 0.09092, 0.4895, 0.08486, 0.4916, 0.07262, 0.5068, 0.08742, 0.5052, 0.09091, 0.5381, 0.1584, 0.519, 0.1517, 0.5189, 0.1284, 0.532, 0.1277, 0.5189, 0.1284, 0.519, 0.1517, 0.4999, 0.1584, 0.5058, 0.1277, 0.5327, 0.09092, 0.532, 0.1277, 0.5189, 0.1284, 0.5189, 0.09395, 0.5189, 0.1284, 0.5058, 0.1277, 0.5052, 0.09091, 0.5189, 0.09395, 0.5189, 0.08518, 0.531, 0.08743, 0.5327, 0.09092, 0.5189, 0.09395, 0.5052, 0.09091, 0.5068, 0.08742, 0.5189, 0.08518, 0.5189, 0.09395, 0.5484, 0.1736, 0.538, 0.176, 0.5352, 0.1668, 0.5381, 0.1584, 0.5028, 0.1669, 0.5001, 0.176, 0.4897, 0.1737, 0.4999, 0.1584, 0.5443, 0.1934, 0.5372, 0.1876, 0.538, 0.176, 0.5484, 0.1736, 0.5001, 0.176, 0.5009, 0.1876, 0.494, 0.1934, 0.4897, 0.1737, 0.5198, 0.2008, 0.5288, 0.1918, 0.5372, 0.1876, 0.5443, 0.1934, 0.5009, 0.1876, 0.5092, 0.1916, 0.5198, 0.2008, 0.494, 0.1934, 0.5176, 0.1906, 0.5191, 0.1854, 0.5288, 0.1918, 0.5198, 0.2008, 0.5092, 0.1916, 0.5191, 0.1854, 0.5176, 0.1906, 0.5198, 0.2008, 0.519, 0.1517, 0.5381, 0.1584, 0.5352, 0.1668, 0.519, 0.159, 0.5028, 0.1669, 0.4999, 0.1584, 0.519, 0.1517, 0.519, 0.159, 0.519, 0.159, 0.5352, 0.1668, 0.5311, 0.1716, 0.519, 0.1656, 0.5069, 0.1717, 0.5028, 0.1669, 0.519, 0.159, 0.519, 0.1656, 0.5191, 0.1854, 0.5191, 0.1795, 0.5282, 0.1863, 0.5288, 0.1918, 0.5098, 0.1863, 0.5191, 0.1795, 0.5191, 0.1854, 0.5092, 0.1916, 0.5288, 0.1918, 0.5282, 0.1863, 0.5335, 0.1842, 0.5372, 0.1876, 0.5045, 0.1842, 0.5098, 0.1863, 0.5092, 0.1916, 0.5009, 0.1876, 0.5372, 0.1876, 0.5335, 0.1842, 0.5334, 0.1767, 0.538, 0.176, 0.5046, 0.1768, 0.5045, 0.1842, 0.5009, 0.1876, 0.5001, 0.176, 0.538, 0.176, 0.5334, 0.1767, 0.5311, 0.1716, 0.5352, 0.1668, 0.5069, 0.1717, 0.5046, 0.1768, 0.5001, 0.176, 0.5028, 0.1669, 0.5191, 0.1795, 0.5334, 0.1767, 0.5335, 0.1842, 0.5282, 0.1863, 0.5045, 0.1842, 0.5046, 0.1768, 0.5191, 0.1795, 0.5098, 0.1863, 0.5191, 0.1795, 0.519, 0.1656, 0.5311, 0.1716, 0.5334, 0.1767, 0.5069, 0.1717, 0.519, 0.1656, 0.5191, 0.1795, 0.5046, 0.1768, 0.5198, 0.2008, 0.5443, 0.1934, 0.5531, 0.2096, 0.5198, 0.2489, 0.4853, 0.2101, 0.494, 0.1934, 0.5198, 0.2008, 0.5198, 0.2489, 0.5443, 0.1934, 0.5484, 0.1736, 0.5616, 0.1678, 0.5531, 0.2096, 0.4764, 0.168, 0.4897, 0.1737, 0.494, 0.1934, 0.4853, 0.2101, 0.5484, 0.1736, 0.5381, 0.1584, 0.5595, 0.1493, 0.5616, 0.1678, 0.4784, 0.1494, 0.4999, 0.1584, 0.4897, 0.1737, 0.4764, 0.168, 0.5381, 0.1584, 0.532, 0.1277, 0.5556, 0.1217, 0.5595, 0.1493, 0.4822, 0.1218, 0.5058, 0.1277, 0.4999, 0.1584, 0.4784, 0.1494, 0.5831, 0.1085, 0.5961, 0.1334, 0.5595, 0.1493, 0.5556, 0.1217, 0.4784, 0.1494, 0.4414, 0.1336, 0.4545, 0.1085, 0.4822, 0.1218, 0.5961, 0.1334, 0.6012, 0.1479, 0.5616, 0.1678, 0.5595, 0.1493, 0.4764, 0.168, 0.4363, 0.1482, 0.4414, 0.1336, 0.4784, 0.1494, 0.6055, 0.1651, 0.5531, 0.2096, 0.5616, 0.1678, 0.6012, 0.1479, 0.4764, 0.168, 0.4853, 0.2101, 0.432, 0.1656, 0.4363, 0.1482, 0.531, 0.08743, 0.5189, 0.08518, 0.5189, 0.08387, 0.5289, 0.08496, 0.5189, 0.08387, 0.5189, 0.08518, 0.5068, 0.08742, 0.5089, 0.08495, 0.5312, 0.07383, 0.531, 0.08743, 0.5289, 0.08496, 0.529, 0.07543, 0.5089, 0.08495, 0.5068, 0.08742, 0.5066, 0.07381, 0.5088, 0.07542, 0.5255, 0.06897, 0.5312, 0.07383, 0.529, 0.07543, 0.5238, 0.07051, 0.5088, 0.07542, 0.5066, 0.07381, 0.5124, 0.06896, 0.5141, 0.0705, 0.5189, 0.0679, 0.5255, 0.06897, 0.5238, 0.07051, 0.5189, 0.06947, 0.5141, 0.0705, 0.5124, 0.06896, 0.5189, 0.0679, 0.5189, 0.06947, 0.5189, 0.06947, 0.5238, 0.07051, 0.5216, 0.07497, 0.5189, 0.07426, 0.5163, 0.07497, 0.5141, 0.0705, 0.5189, 0.06947, 0.5189, 0.07426, 0.5238, 0.07051, 0.529, 0.07543, 0.5242, 0.07669, 0.5216, 0.07497, 0.5136, 0.07668, 0.5088, 0.07542, 0.5141, 0.0705, 0.5163, 0.07497, 0.529, 0.07543, 0.5289, 0.08496, 0.5246, 0.07989, 0.5242, 0.07669, 0.5133, 0.07988, 0.5089, 0.08495, 0.5088, 0.07542, 0.5136, 0.07668, 0.5289, 0.08496, 0.5189, 0.08387, 0.5189, 0.07933, 0.5246, 0.07989, 0.5189, 0.07933, 0.5189, 0.08387, 0.5089, 0.08495, 0.5133, 0.07988, 0.5189, 0.07933, 0.5189, 0.07426, 0.5216, 0.07497, 0.5246, 0.07989, 0.5163, 0.07497, 0.5189, 0.07426, 0.5189, 0.07933, 0.5133, 0.07988, 0.5246, 0.07989, 0.5216, 0.07497, 0.5242, 0.07669, 0.5136, 0.07668, 0.5163, 0.07497, 0.5133, 0.07988, 0.5569, 0.2912, 0.5639, 0.272, 0.5718, 0.2773, 0.5684, 0.2929, 0.4681, 0.2786, 0.4759, 0.2731, 0.4834, 0.2922, 0.472, 0.2943, 0.5585, 0.3166, 0.5569, 0.2912, 0.5684, 0.2929, 0.5731, 0.3114, 0.472, 0.2943, 0.4834, 0.2922, 0.4826, 0.3178, 0.4678, 0.3131, 0.5773, 0.3402, 0.5585, 0.3166, 0.5731, 0.3114, 0.5849, 0.3277, 0.4678, 0.3131, 0.4826, 0.3178, 0.4646, 0.3422, 0.4565, 0.33, 0.5639, 0.272, 0.5729, 0.2586, 0.5807, 0.2666, 0.5718, 0.2773, 0.4587, 0.268, 0.4664, 0.2597, 0.4759, 0.2731, 0.4681, 0.2786, 0.5729, 0.2586, 0.614, 0.2427, 0.6117, 0.2557, 0.5807, 0.2666, 0.4271, 0.2577, 0.4245, 0.2445, 0.4664, 0.2597, 0.4587, 0.268, 0.614, 0.2427, 0.6392, 0.253, 0.6325, 0.2629, 0.6117, 0.2557, 0.4061, 0.2655, 0.3989, 0.2556, 0.4245, 0.2445, 0.4271, 0.2577, 0.6392, 0.253, 0.6641, 0.2779, 0.6537, 0.28, 0.6325, 0.2629, 0.3849, 0.2836, 0.3741, 0.2818, 0.3989, 0.2556, 0.4061, 0.2655, 0.6641, 0.2779, 0.6684, 0.298, 0.6561, 0.2976, 0.6537, 0.28, 0.383, 0.3019, 0.3703, 0.3026, 0.3741, 0.2818, 0.3849, 0.2836, 0.6684, 0.298, 0.6624, 0.3128, 0.6528, 0.3102, 0.6561, 0.2976, 0.3869, 0.3146, 0.3771, 0.3177, 0.3703, 0.3026, 0.383, 0.3019, 0.6624, 0.3128, 0.6345, 0.3323, 0.629, 0.3239, 0.6528, 0.3102, 0.4116, 0.3277, 0.4064, 0.3365, 0.3771, 0.3177, 0.3869, 0.3146, 0.6345, 0.3323, 0.6155, 0.342, 0.6144, 0.332, 0.629, 0.3239, 0.4267, 0.3354, 0.426, 0.3456, 0.4064, 0.3365, 0.4116, 0.3277, 0.6155, 0.342, 0.5998, 0.3448, 0.601, 0.3336, 0.6144, 0.332, 0.4403, 0.3365, 0.442, 0.3478, 0.426, 0.3456, 0.4267, 0.3354, 0.5998, 0.3448, 0.5773, 0.3402, 0.5849, 0.3277, 0.601, 0.3336, 0.4565, 0.33, 0.4646, 0.3422, 0.442, 0.3478, 0.4403, 0.3365, 0.601, 0.3336, 0.5849, 0.3277, 0.5906, 0.3215, 0.6018, 0.3285, 0.4504, 0.3239, 0.4565, 0.33, 0.4403, 0.3365, 0.4394, 0.3313, 0.6144, 0.332, 0.601, 0.3336, 0.6018, 0.3285, 0.6133, 0.3271, 0.4394, 0.3313, 0.4403, 0.3365, 0.4267, 0.3354, 0.4276, 0.3304, 0.629, 0.3239, 0.6144, 0.332, 0.6133, 0.3271, 0.6269, 0.3205, 0.4276, 0.3304, 0.4267, 0.3354, 0.4116, 0.3277, 0.4136, 0.3242, 0.6528, 0.3102, 0.629, 0.3239, 0.6269, 0.3205, 0.6462, 0.3064, 0.4136, 0.3242, 0.4116, 0.3277, 0.3869, 0.3146, 0.3934, 0.3105, 0.6561, 0.2976, 0.6528, 0.3102, 0.6462, 0.3064, 0.6495, 0.2962, 0.3934, 0.3105, 0.3869, 0.3146, 0.383, 0.3019, 0.3897, 0.3002, 0.6537, 0.28, 0.6561, 0.2976, 0.6495, 0.2962, 0.6478, 0.2835, 0.3897, 0.3002, 0.383, 0.3019, 0.3849, 0.2836, 0.391, 0.2871, 0.6325, 0.2629, 0.6537, 0.28, 0.6478, 0.2835, 0.6298, 0.2673, 0.391, 0.2871, 0.3849, 0.2836, 0.4061, 0.2655, 0.4089, 0.27, 0.6117, 0.2557, 0.6325, 0.2629, 0.6298, 0.2673, 0.6126, 0.2616, 0.4089, 0.27, 0.4061, 0.2655, 0.4271, 0.2577, 0.4263, 0.2637, 0.5807, 0.2666, 0.6117, 0.2557, 0.6126, 0.2616, 0.5852, 0.271, 0.4263, 0.2637, 0.4271, 0.2577, 0.4587, 0.268, 0.4544, 0.2726, 0.5718, 0.2773, 0.5807, 0.2666, 0.5852, 0.271, 0.5781, 0.2819, 0.4544, 0.2726, 0.4587, 0.268, 0.4681, 0.2786, 0.4618, 0.2834, 0.5849, 0.3277, 0.5731, 0.3114, 0.5795, 0.3093, 0.5906, 0.3215, 0.4612, 0.3112, 0.4678, 0.3131, 0.4565, 0.33, 0.4504, 0.3239, 0.5731, 0.3114, 0.5684, 0.2929, 0.5775, 0.2938, 0.5795, 0.3093, 0.4628, 0.2954, 0.472, 0.2943, 0.4678, 0.3131, 0.4612, 0.3112, 0.5684, 0.2929, 0.5718, 0.2773, 0.5781, 0.2819, 0.5775, 0.2938, 0.4618, 0.2834, 0.4681, 0.2786, 0.472, 0.2943, 0.4628, 0.2954, 0.5219, 0.386, 0.5531, 0.3905, 0.5532, 0.4331, 0.523, 0.4336, 0.4928, 0.4345, 0.4909, 0.3919, 0.5219, 0.386, 0.523, 0.4336, 0.5531, 0.3905, 0.6048, 0.3978, 0.6098, 0.4315, 0.5532, 0.4331, 0.4359, 0.4357, 0.4393, 0.4015, 0.4909, 0.3919, 0.4928, 0.4345, 0.6048, 0.3978, 0.6268, 0.3958, 0.6482, 0.4193, 0.6098, 0.4315, 0.3965, 0.4254, 0.4169, 0.4006, 0.4393, 0.4015, 0.4359, 0.4357, 0.6268, 0.3958, 0.6628, 0.3725, 0.6921, 0.3883, 0.6482, 0.4193, 0.3503, 0.3962, 0.3793, 0.3787, 0.4169, 0.4006, 0.3965, 0.4254, 0.6628, 0.3725, 0.6974, 0.3327, 0.7263, 0.3418, 0.6921, 0.3883, 0.3128, 0.3506, 0.342, 0.3397, 0.3793, 0.3787, 0.3503, 0.3962, 0.6974, 0.3327, 0.7073, 0.3101, 0.7359, 0.3121, 0.7263, 0.3418, 0.3011, 0.3206, 0.3307, 0.3169, 0.342, 0.3397, 0.3128, 0.3506, 0.7073, 0.3101, 0.7153, 0.2654, 0.7299, 0.2564, 0.7359, 0.3121, 0.3049, 0.2611, 0.3205, 0.2703, 0.3307, 0.3169, 0.3011, 0.3206, 0.7153, 0.2654, 0.6764, 0.2332, 0.6982, 0.2169, 0.7299, 0.2564, 0.3374, 0.2192, 0.3603, 0.2359, 0.3205, 0.2703, 0.3049, 0.2611, 0.6764, 0.2332, 0.6474, 0.2005, 0.6631, 0.1907, 0.6982, 0.2169, 0.3735, 0.1919, 0.3897, 0.2019, 0.3603, 0.2359, 0.3374, 0.2192, 0.6269, 0.01561, 0.6494, 0.02238, 0.6605, 0.07608, 0.6214, 0.04809, 0.3768, 0.0753, 0.3888, 0.02159, 0.4113, 0.01513, 0.4164, 0.04763, 0.5675, 0.000144, 0.6269, 0.01561, 0.6214, 0.04809, 0.5772, 0.0328, 0.4164, 0.04763, 0.4113, 0.01513, 0.4706, 0.000144, 0.4608, 0.03266, 0.5189, 0.02489, 0.5675, 0.000144, 0.5772, 0.0328, 0.5474, 0.04172, 0.4608, 0.03266, 0.4706, 0.000144, 0.5189, 0.02489, 0.4905, 0.04167, 0.5403, 0.05381, 0.5189, 0.05029, 0.5189, 0.02489, 0.5474, 0.04172, 0.5189, 0.02489, 0.5189, 0.05029, 0.4976, 0.05377, 0.4905, 0.04167, 0.5519, 0.05834, 0.5403, 0.05381, 0.5474, 0.04172, 0.5581, 0.05387, 0.4905, 0.04167, 0.4976, 0.05377, 0.486, 0.05827, 0.4798, 0.05378, 0.5551, 0.0619, 0.5519, 0.05834, 0.5581, 0.05387, 0.577, 0.058, 0.4798, 0.05378, 0.486, 0.05827, 0.4828, 0.06183, 0.4609, 0.05785, 0.5638, 0.07659, 0.5551, 0.0619, 0.577, 0.058, 0.6117, 0.07827, 0.4609, 0.05785, 0.4828, 0.06183, 0.474, 0.07651, 0.4259, 0.07799, 0.577, 0.058, 0.5772, 0.0328, 0.6214, 0.04809, 0.6117, 0.07827, 0.4164, 0.04763, 0.4608, 0.03266, 0.4609, 0.05785, 0.4259, 0.07799, 0.577, 0.058, 0.5581, 0.05387, 0.5474, 0.04172, 0.5772, 0.0328, 0.4905, 0.04167, 0.4798, 0.05378, 0.4609, 0.05785, 0.4608, 0.03266, 0.6267, 0.1114, 0.6117, 0.07827, 0.6214, 0.04809, 0.6605, 0.07608, 0.4164, 0.04763, 0.4259, 0.07799, 0.4106, 0.1112, 0.3768, 0.0753, 0.5831, 0.1085, 0.5638, 0.07659, 0.6117, 0.07827, 0.6267, 0.1114, 0.4259, 0.07799, 0.474, 0.07651, 0.4545, 0.1085, 0.4106, 0.1112, 0.5961, 0.1334, 0.6295, 0.1305, 0.6235, 0.1468, 0.6012, 0.1479, 0.4137, 0.1472, 0.4076, 0.1306, 0.4414, 0.1336, 0.4363, 0.1482, 0.5831, 0.1085, 0.6267, 0.1114, 0.6295, 0.1305, 0.5961, 0.1334, 0.4076, 0.1306, 0.4106, 0.1112, 0.4545, 0.1085, 0.4414, 0.1336, 0.6055, 0.1651, 0.6012, 0.1479, 0.6235, 0.1468, 0.6193, 0.1598, 0.4137, 0.1472, 0.4363, 0.1482, 0.432, 0.1656, 0.418, 0.1604, 0.6055, 0.1651, 0.6193, 0.1598, 0.6631, 0.1907, 0.6474, 0.2005, 0.3735, 0.1919, 0.418, 0.1604, 0.432, 0.1656, 0.3897, 0.2019, 0.9459, 0.07957, 0.8862, 0.1218, 0.8491, 0.09973, 0.8918, 0.03692, 0.1831, 0.09213, 0.1413, 0.1125, 0.07896, 0.06072, 0.1423, 0.02147, 0.8918, 0.03692, 0.8491, 0.09973, 0.7885, 0.08083, 0.8056, 0.01079, 0.2464, 0.07651, 0.1831, 0.09213, 0.1423, 0.02147, 0.2326, 0.003484, 0.8056, 0.01079, 0.7885, 0.08083, 0.687, 0.0772, 0.6724, 0.0222, 0.3499, 0.07596, 0.2464, 0.07651, 0.2326, 0.003484, 0.366, 0.02099, 0.6724, 0.0222, 0.687, 0.0772, 0.6605, 0.07608, 0.6494, 0.02238, 0.3768, 0.0753, 0.3499, 0.07596, 0.366, 0.02099, 0.3888, 0.02159, 0.6267, 0.1114, 0.6605, 0.07608, 0.687, 0.0772, 0.6295, 0.1305, 0.3499, 0.07596, 0.3768, 0.0753, 0.4106, 0.1112, 0.4076, 0.1306, 0.7299, 0.2564, 0.6982, 0.2169, 0.7602, 0.1932, 0.789, 0.2333, 0.2716, 0.1939, 0.3374, 0.2192, 0.3049, 0.2611, 0.2413, 0.237, 0.9945, 0.1677, 0.9091, 0.1833, 0.8862, 0.1218, 0.9459, 0.07957, 0.1413, 0.1125, 0.1079, 0.1791, 0.01183, 0.1554, 0.07896, 0.06072, 0.9117, 0.4024, 0.8629, 0.3386, 0.8941, 0.3019, 0.9629, 0.3448, 0.1238, 0.3155, 0.1606, 0.3568, 0.1064, 0.4327, 0.04397, 0.367, 0.9629, 0.3448, 0.8941, 0.3019, 0.9154, 0.2598, 0.9999, 0.2546, 0.09896, 0.267, 0.1238, 0.3155, 0.04397, 0.367, 0.000144, 0.2591, 0.9999, 0.2546, 0.9154, 0.2598, 0.9091, 0.1833, 0.9945, 0.1677, 0.1079, 0.1791, 0.09896, 0.267, 0.000144, 0.2591, 0.01183, 0.1554, 0.7495, 0.3347, 0.7359, 0.3121, 0.7663, 0.3008, 0.7892, 0.3137, 0.2674, 0.3101, 0.3011, 0.3206, 0.2882, 0.3465, 0.243, 0.3256, 0.7892, 0.3137, 0.7663, 0.3008, 0.8153, 0.2764, 0.8462, 0.2934, 0.2131, 0.2852, 0.2674, 0.3101, 0.243, 0.3256, 0.1785, 0.305, 0.8462, 0.2934, 0.8153, 0.2764, 0.845, 0.2564, 0.8735, 0.2659, 0.1797, 0.2633, 0.2131, 0.2852, 0.1785, 0.305, 0.1471, 0.2743, 0.8735, 0.2659, 0.845, 0.2564, 0.8591, 0.2282, 0.887, 0.2338, 0.1628, 0.2317, 0.1797, 0.2633, 0.1471, 0.2743, 0.1315, 0.2376, 0.8424, 0.1952, 0.875, 0.1847, 0.887, 0.2338, 0.8591, 0.2282, 0.1315, 0.2376, 0.1452, 0.1827, 0.1768, 0.1962, 0.1628, 0.2317, 0.9091, 0.1833, 0.9154, 0.2598, 0.887, 0.2338, 0.875, 0.1847, 0.1315, 0.2376, 0.09896, 0.267, 0.1079, 0.1791, 0.1452, 0.1827, 0.9154, 0.2598, 0.8941, 0.3019, 0.8735, 0.2659, 0.887, 0.2338, 0.1471, 0.2743, 0.1238, 0.3155, 0.09896, 0.267, 0.1315, 0.2376, 0.8941, 0.3019, 0.8629, 0.3386, 0.8462, 0.2934, 0.8735, 0.2659, 0.1785, 0.305, 0.1606, 0.3568, 0.1238, 0.3155, 0.1471, 0.2743, 0.8629, 0.3386, 0.7943, 0.3641, 0.7892, 0.3137, 0.8462, 0.2934, 0.243, 0.3256, 0.2398, 0.3826, 0.1606, 0.3568, 0.1785, 0.305, 0.7702, 0.3795, 0.7495, 0.3347, 0.7892, 0.3137, 0.7943, 0.3641, 0.243, 0.3256, 0.2882, 0.3465, 0.2681, 0.3987, 0.2398, 0.3826, 0.8455, 0.45, 0.7943, 0.3641, 0.8629, 0.3386, 0.9117, 0.4024, 0.1606, 0.3568, 0.2398, 0.3826, 0.1853, 0.4841, 0.1064, 0.4327, 0.8159, 0.4454, 0.7706, 0.4443, 0.7557, 0.4186, 0.7702, 0.3795, 0.287, 0.4429, 0.2714, 0.4733, 0.2193, 0.4772, 0.2681, 0.3987, 0.8159, 0.4454, 0.7702, 0.3795, 0.7943, 0.3641, 0.8455, 0.45, 0.2398, 0.3826, 0.2681, 0.3987, 0.2193, 0.4772, 0.1853, 0.4841, 0.8198, 0.4681, 0.8159, 0.4454, 0.8455, 0.45, 0.1853, 0.4841, 0.2193, 0.4772, 0.2159, 0.5036, 0.7359, 0.3121, 0.7299, 0.2564, 0.789, 0.2333, 0.7663, 0.3008, 0.2413, 0.237, 0.3049, 0.2611, 0.3011, 0.3206, 0.2674, 0.3101, 0.789, 0.2333, 0.8096, 0.2339, 0.8153, 0.2764, 0.7663, 0.3008, 0.2131, 0.2852, 0.2192, 0.2374, 0.2413, 0.237, 0.2674, 0.3101, 0.8096, 0.2339, 0.8293, 0.2196, 0.845, 0.2564, 0.8153, 0.2764, 0.1797, 0.2633, 0.1991, 0.2225, 0.2192, 0.2374, 0.2131, 0.2852, 0.8424, 0.1952, 0.8591, 0.2282, 0.845, 0.2564, 0.8293, 0.2196, 0.1797, 0.2633, 0.1628, 0.2317, 0.1768, 0.1962, 0.1991, 0.2225, 0.687, 0.0772, 0.7885, 0.08083, 0.7865, 0.1176, 0.7155, 0.1397, 0.2467, 0.1148, 0.2464, 0.07651, 0.3499, 0.07596, 0.3195, 0.1394, 0.7602, 0.1932, 0.7155, 0.1397, 0.7865, 0.1176, 0.7855, 0.1523, 0.2467, 0.1148, 0.3195, 0.1394, 0.2716, 0.1939, 0.246, 0.151, 0.6982, 0.2169, 0.6631, 0.1907, 0.7155, 0.1397, 0.7602, 0.1932, 0.3195, 0.1394, 0.3735, 0.1919, 0.3374, 0.2192, 0.2716, 0.1939, 0.6631, 0.1907, 0.6235, 0.1468, 0.6295, 0.1305, 0.7155, 0.1397, 0.4076, 0.1306, 0.4137, 0.1472, 0.3735, 0.1919, 0.3195, 0.1394, 0.6295, 0.1305, 0.687, 0.0772, 0.7155, 0.1397, 0.3195, 0.1394, 0.3499, 0.07596, 0.4076, 0.1306, 0.6631, 0.1907, 0.6193, 0.1598, 0.6235, 0.1468, 0.4137, 0.1472, 0.418, 0.1604, 0.3735, 0.1919, 0.8424, 0.1952, 0.8374, 0.1564, 0.8582, 0.1378, 0.875, 0.1847, 0.1717, 0.1323, 0.1966, 0.1552, 0.1768, 0.1962, 0.1452, 0.1827, 0.9091, 0.1833, 0.875, 0.1847, 0.8582, 0.1378, 0.8862, 0.1218, 0.1717, 0.1323, 0.1452, 0.1827, 0.1079, 0.1791, 0.1413, 0.1125, 0.7855, 0.1523, 0.7865, 0.1176, 0.8582, 0.1378, 0.8374, 0.1564, 0.1717, 0.1323, 0.2467, 0.1148, 0.246, 0.151, 0.1966, 0.1552, 0.7885, 0.08083, 0.8491, 0.09973, 0.8582, 0.1378, 0.7865, 0.1176, 0.1717, 0.1323, 0.1831, 0.09213, 0.2464, 0.07651, 0.2467, 0.1148, 0.8862, 0.1218, 0.8582, 0.1378, 0.8491, 0.09973, 0.1831, 0.09213, 0.1717, 0.1323, 0.1413, 0.1125, 0.5062, 0.9049, 0.4324, 0.8949, 0.4388, 0.8702, 0.4911, 0.8817, 0.3159, 0.8682, 0.3216, 0.8932, 0.2472, 0.9012, 0.263, 0.8783, 0.5062, 0.9049, 0.4911, 0.8817, 0.5728, 0.8605, 0.6048, 0.8799, 0.1815, 0.8547, 0.263, 0.8783, 0.2472, 0.9012, 0.1487, 0.8733, 0.6048, 0.8799, 0.5728, 0.8605, 0.5864, 0.794, 0.62, 0.7916, 0.1697, 0.7875, 0.1815, 0.8547, 0.1487, 0.8733, 0.1361, 0.7841, 0.62, 0.7916, 0.5864, 0.794, 0.549, 0.7464, 0.5638, 0.7392, 0.2087, 0.7409, 0.1697, 0.7875, 0.1361, 0.7841, 0.1941, 0.7332, 0.5638, 0.7392, 0.549, 0.7464, 0.5003, 0.7117, 0.5083, 0.6977, 0.2584, 0.7075, 0.2087, 0.7409, 0.1941, 0.7332, 0.2508, 0.6932, 0.5083, 0.6977, 0.5003, 0.7117, 0.4386, 0.6807, 0.4348, 0.6589, 0.321, 0.678, 0.2584, 0.7075, 0.2508, 0.6932, 0.3253, 0.6562, 0.5003, 0.7117, 0.5057, 0.7309, 0.453, 0.7, 0.4386, 0.6807, 0.3061, 0.697, 0.2525, 0.7266, 0.2584, 0.7075, 0.321, 0.678, 0.549, 0.7464, 0.5429, 0.7558, 0.5057, 0.7309, 0.5003, 0.7117, 0.2525, 0.7266, 0.2146, 0.7504, 0.2087, 0.7409, 0.2584, 0.7075, 0.5864, 0.794, 0.5681, 0.7874, 0.5429, 0.7558, 0.549, 0.7464, 0.2146, 0.7504, 0.1883, 0.7814, 0.1697, 0.7875, 0.2087, 0.7409, 0.5728, 0.8605, 0.5555, 0.8264, 0.5681, 0.7874, 0.5864, 0.794, 0.1883, 0.7814, 0.1998, 0.8209, 0.1815, 0.8547, 0.1697, 0.7875, 0.4911, 0.8817, 0.5012, 0.8444, 0.5555, 0.8264, 0.5728, 0.8605, 0.1998, 0.8209, 0.2538, 0.8405, 0.263, 0.8783, 0.1815, 0.8547, 0.4911, 0.8817, 0.4388, 0.8702, 0.4578, 0.84, 0.5012, 0.8444, 0.2976, 0.8374, 0.3159, 0.8682, 0.263, 0.8783, 0.2538, 0.8405, 0.7602, 0.1932, 0.7855, 0.1523, 0.796, 0.177, 0.7832, 0.1874, 0.2336, 0.1756, 0.246, 0.151, 0.2716, 0.1939, 0.247, 0.1871, 0.391, 0.6119, 0.4348, 0.6589, 0.4386, 0.6807, 0.3948, 0.6861, 0.321, 0.678, 0.3253, 0.6562, 0.3699, 0.6102, 0.3648, 0.6844, 0.789, 0.2333, 0.7602, 0.1932, 0.7832, 0.1874, 0.8096, 0.2339, 0.247, 0.1871, 0.2716, 0.1939, 0.2413, 0.237, 0.2192, 0.2374, 0.3917, 0.8621, 0.4016, 0.8415, 0.4388, 0.8702, 0.4324, 0.8949, 0.3159, 0.8682, 0.354, 0.8403, 0.3634, 0.8613, 0.3216, 0.8932, 0.4386, 0.6807, 0.453, 0.7, 0.435, 0.7183, 0.3948, 0.6861, 0.3237, 0.7157, 0.3061, 0.697, 0.321, 0.678, 0.3648, 0.6844, 0.4337, 0.7297, 0.3847, 0.7103, 0.3948, 0.6861, 0.435, 0.7183, 0.3648, 0.6844, 0.3744, 0.709, 0.3247, 0.7272, 0.3237, 0.7157, 0.411, 0.7477, 0.3847, 0.7103, 0.4337, 0.7297, 0.4278, 0.7428, 0.3247, 0.7272, 0.3744, 0.709, 0.347, 0.7458, 0.3303, 0.7405, 0.4181, 0.7849, 0.3847, 0.7954, 0.3847, 0.7103, 0.411, 0.7477, 0.3744, 0.709, 0.3723, 0.7945, 0.339, 0.7831, 0.347, 0.7458, 0.4016, 0.8415, 0.3847, 0.7954, 0.4181, 0.7849, 0.4313, 0.8175, 0.339, 0.7831, 0.3723, 0.7945, 0.354, 0.8403, 0.3248, 0.8155, 0.4388, 0.8702, 0.4016, 0.8415, 0.4313, 0.8175, 0.4578, 0.84, 0.3248, 0.8155, 0.354, 0.8403, 0.3159, 0.8682, 0.2976, 0.8374, 0.8096, 0.2339, 0.8163, 0.2031, 0.8251, 0.2098, 0.8293, 0.2196, 0.1998, 0.2148, 0.2098, 0.2062, 0.2192, 0.2374, 0.1991, 0.2225, 0.8096, 0.2339, 0.7832, 0.1874, 0.8022, 0.1846, 0.8163, 0.2031, 0.2265, 0.1831, 0.247, 0.1871, 0.2192, 0.2374, 0.2098, 0.2062, 0.7832, 0.1874, 0.796, 0.177, 0.8022, 0.1846, 0.2265, 0.1831, 0.2336, 0.1756, 0.247, 0.1871, 0.4578, 0.84, 0.4313, 0.8175, 0.4485, 0.8046, 0.4734, 0.8247, 0.3079, 0.802, 0.3248, 0.8155, 0.2976, 0.8374, 0.2824, 0.8215, 0.4313, 0.8175, 0.4181, 0.7849, 0.4359, 0.7796, 0.4485, 0.8046, 0.3212, 0.7772, 0.339, 0.7831, 0.3248, 0.8155, 0.3079, 0.802, 0.4181, 0.7849, 0.411, 0.7477, 0.4237, 0.7542, 0.4359, 0.7796, 0.3341, 0.752, 0.347, 0.7458, 0.339, 0.7831, 0.3212, 0.7772, 0.411, 0.7477, 0.4278, 0.7428, 0.4379, 0.7498, 0.4237, 0.7542, 0.3199, 0.7473, 0.3303, 0.7405, 0.347, 0.7458, 0.3341, 0.752, 0.4278, 0.7428, 0.4337, 0.7297, 0.4454, 0.732, 0.4379, 0.7498, 0.3129, 0.7292, 0.3247, 0.7272, 0.3303, 0.7405, 0.3199, 0.7473, 0.4337, 0.7297, 0.435, 0.7183, 0.441, 0.7244, 0.4454, 0.732, 0.3175, 0.7217, 0.3237, 0.7157, 0.3247, 0.7272, 0.3129, 0.7292, 0.435, 0.7183, 0.453, 0.7, 0.4553, 0.7137, 0.441, 0.7244, 0.3035, 0.7107, 0.3061, 0.697, 0.3237, 0.7157, 0.3175, 0.7217, 0.5012, 0.8444, 0.4578, 0.84, 0.4734, 0.8247, 0.5125, 0.8288, 0.2824, 0.8215, 0.2976, 0.8374, 0.2538, 0.8405, 0.243, 0.8246, 0.5555, 0.8264, 0.5012, 0.8444, 0.5125, 0.8288, 0.5509, 0.8118, 0.243, 0.8246, 0.2538, 0.8405, 0.1998, 0.8209, 0.2048, 0.8064, 0.5681, 0.7874, 0.5555, 0.8264, 0.5509, 0.8118, 0.5521, 0.7877, 0.2048, 0.8064, 0.1998, 0.8209, 0.1883, 0.7814, 0.2043, 0.7822, 0.5429, 0.7558, 0.5681, 0.7874, 0.5521, 0.7877, 0.5394, 0.7645, 0.2043, 0.7822, 0.1883, 0.7814, 0.2146, 0.7504, 0.2178, 0.7593, 0.5057, 0.7309, 0.5429, 0.7558, 0.5394, 0.7645, 0.5084, 0.7431, 0.2178, 0.7593, 0.2146, 0.7504, 0.2525, 0.7266, 0.2494, 0.7387, 0.453, 0.7, 0.5057, 0.7309, 0.5084, 0.7431, 0.4553, 0.7137, 0.2494, 0.7387, 0.2525, 0.7266, 0.3061, 0.697, 0.3035, 0.7107, 0.4379, 0.7498, 0.4454, 0.732, 0.4708, 0.7484, 0.4548, 0.7617, 0.287, 0.745, 0.3129, 0.7292, 0.3199, 0.7473, 0.3027, 0.7587, 0.4548, 0.7617, 0.4708, 0.7484, 0.4889, 0.7705, 0.4754, 0.7839, 0.2683, 0.7667, 0.287, 0.745, 0.3027, 0.7587, 0.2814, 0.7805, 0.4754, 0.7839, 0.4889, 0.7705, 0.5037, 0.7876, 0.4945, 0.8025, 0.253, 0.7834, 0.2683, 0.7667, 0.2814, 0.7805, 0.2618, 0.7986, 0.4945, 0.8025, 0.5037, 0.7876, 0.5186, 0.7916, 0.5168, 0.8073, 0.2379, 0.787, 0.253, 0.7834, 0.2618, 0.7986, 0.2392, 0.8029, 0.5125, 0.8288, 0.4734, 0.8247, 0.4945, 0.8025, 0.5168, 0.8073, 0.2618, 0.7986, 0.2824, 0.8215, 0.243, 0.8246, 0.2392, 0.8029, 0.4485, 0.8046, 0.4754, 0.7839, 0.4945, 0.8025, 0.4734, 0.8247, 0.2618, 0.7986, 0.2814, 0.7805, 0.3079, 0.802, 0.2824, 0.8215, 0.4485, 0.8046, 0.4359, 0.7796, 0.4548, 0.7617, 0.4754, 0.7839, 0.3027, 0.7587, 0.3212, 0.7772, 0.3079, 0.802, 0.2814, 0.7805, 0.4379, 0.7498, 0.4548, 0.7617, 0.4359, 0.7796, 0.4237, 0.7542, 0.3212, 0.7772, 0.3027, 0.7587, 0.3199, 0.7473, 0.3341, 0.752, 0.441, 0.7244, 0.4553, 0.7137, 0.4708, 0.7484, 0.4454, 0.732, 0.287, 0.745, 0.3035, 0.7107, 0.3175, 0.7217, 0.3129, 0.7292, 0.5084, 0.7431, 0.4889, 0.7705, 0.4708, 0.7484, 0.4553, 0.7137, 0.287, 0.745, 0.2683, 0.7667, 0.2494, 0.7387, 0.3035, 0.7107, 0.5394, 0.7645, 0.5037, 0.7876, 0.4889, 0.7705, 0.5084, 0.7431, 0.2683, 0.7667, 0.253, 0.7834, 0.2178, 0.7593, 0.2494, 0.7387, 0.5521, 0.7877, 0.5186, 0.7916, 0.5037, 0.7876, 0.5394, 0.7645, 0.253, 0.7834, 0.2379, 0.787, 0.2043, 0.7822, 0.2178, 0.7593, 0.5509, 0.8118, 0.5168, 0.8073, 0.5186, 0.7916, 0.5521, 0.7877, 0.2379, 0.787, 0.2392, 0.8029, 0.2048, 0.8064, 0.2043, 0.7822, 0.5125, 0.8288, 0.5168, 0.8073, 0.5509, 0.8118, 0.2048, 0.8064, 0.2392, 0.8029, 0.243, 0.8246, 0.5083, 0.6977, 0.4348, 0.6589, 0.4841, 0.6288, 0.5434, 0.6835, 0.2769, 0.6251, 0.3253, 0.6562, 0.2508, 0.6932, 0.2161, 0.6781, 0.5638, 0.7392, 0.5083, 0.6977, 0.5434, 0.6835, 0.5811, 0.7269, 0.2161, 0.6781, 0.2508, 0.6932, 0.1941, 0.7332, 0.1772, 0.7204, 0.62, 0.7916, 0.5638, 0.7392, 0.5811, 0.7269, 0.6167, 0.76, 0.1772, 0.7204, 0.1941, 0.7332, 0.1361, 0.7841, 0.1404, 0.7524, 0.7075, 0.7599, 0.62, 0.7916, 0.6167, 0.76, 0.6606, 0.7412, 0.1404, 0.7524, 0.1361, 0.7841, 0.04953, 0.7488, 0.09704, 0.7321, 0.7455, 0.6521, 0.7075, 0.7599, 0.6606, 0.7412, 0.6773, 0.6704, 0.09704, 0.7321, 0.04953, 0.7488, 0.01941, 0.6397, 0.08356, 0.662, 0.7408, 0.5724, 0.7455, 0.6521, 0.6773, 0.6704, 0.6714, 0.5927, 0.08356, 0.662, 0.01941, 0.6397, 0.03366, 0.5644, 0.09282, 0.5899, 0.6773, 0.6704, 0.5434, 0.6835, 0.4841, 0.6288, 0.6714, 0.5927, 0.2769, 0.6251, 0.2161, 0.6781, 0.08356, 0.662, 0.09282, 0.5899, 0.6773, 0.6704, 0.6606, 0.7412, 0.5811, 0.7269, 0.5434, 0.6835, 0.1772, 0.7204, 0.09704, 0.7321, 0.08356, 0.662, 0.2161, 0.6781, 0.6606, 0.7412, 0.6167, 0.76, 0.5811, 0.7269, 0.1772, 0.7204, 0.1404, 0.7524, 0.09704, 0.7321, 0.8424, 0.1952, 0.8293, 0.2196, 0.8346, 0.2069, 0.8347, 0.207, 0.03366, 0.5644, 0.05122, 0.5227, 0.145, 0.5626, 0.09282, 0.5899, 0.6204, 0.5657, 0.6714, 0.5927, 0.4841, 0.6288, 0.4981, 0.5523, 0.2769, 0.6251, 0.09282, 0.5899, 0.145, 0.5626, 0.2642, 0.5501, 0.391, 0.6119, 0.4981, 0.5523, 0.4841, 0.6288, 0.4348, 0.6589, 0.2769, 0.6251, 0.2642, 0.5501, 0.3699, 0.6102, 0.3253, 0.6562])
me_suzanne.materials.append(mat_material)
me_suzanne.use_remesh_preserve_volume = False
me_suzanne.use_remesh_preserve_attributes = False
me_suzanne.use_mirror_vertex_groups = False
me_suzanne.update()

# ---- objects
ob_light = bpy.data.objects.new('Light', light_light)
ob_camera = bpy.data.objects.new('Camera', cam_camera)
ob_suzanne = bpy.data.objects.new('Suzanne', me_suzanne)

# ---- transforms, parenting, visibility, modifiers, constraints
ob_light.location = (4.076, 1.005, 5.904)
ob_light.rotation_euler = (0.6503, 0.05522, 1.866)
ob_light.lock_rotations_4d = False
ob_light.empty_display_type = 'ARROWS'
ob_light.color = (0.0, 0.0, 0.0, 0.0)
ob_light.lineart.crease_threshold = 0.0
ob_camera.location = (7.359, -7.076, 5.058)
ob_camera.rotation_euler = (1.109, 0.0, 0.8149)
ob_camera.lock_rotations_4d = False
ob_camera.empty_display_type = 'ARROWS'
ob_camera.color = (0.0, 0.0, 0.0, 0.0)
ob_camera.display_type = 'WIRE'
ob_camera.lineart.crease_threshold = 0.0
ob_suzanne.location = (0.0, 0.0, 0.0)
ob_suzanne.lineart.crease_threshold = 0.0
_c = ob_suzanne.constraints.new('DAMPED_TRACK'); _c.name = 'Damped Track'
_c.target = ob_camera
_c.track_axis = 'TRACK_NEGATIVE_Y'

# ---- collection membership
col_collection.objects.link(ob_light)
col_collection.objects.link(ob_camera)
col_collection.objects.link(ob_suzanne)

# ---- scene / render settings (as saved in the file)
scene.camera = ob_camera
scene.frame_start = 1; scene.frame_end = 250; scene.frame_set(1)
scene.render.engine = 'BLENDER_EEVEE_NEXT'
scene.cycles.use_denoising = False
scene.cycles.samples = 128
scene.cycles.sampling_pattern = 'TABULATED_SOBOL'
scene.cycles.use_adaptive_sampling = False
scene.cycles.use_light_tree = False
scene.view_settings.view_transform = 'Filmic'
bpy.context.view_layer.update()
